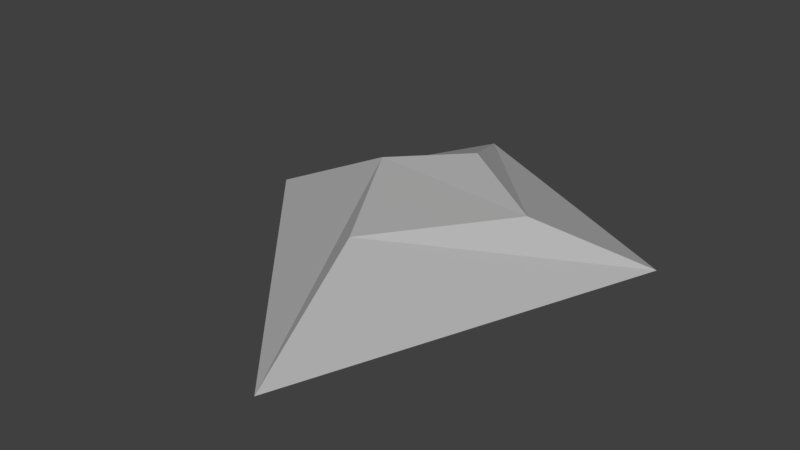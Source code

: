 # Source: Rock_Small_6.blend  (saved by Blender 2.79.0; exported with 4.5.12 LTS)
import bpy
from mathutils import Matrix  # noqa: F401  (used for matrix-valued properties, if any)

bpy.ops.wm.read_factory_settings(use_empty=True)
scene = bpy.context.scene
scene.name = 'Scene'

# ---- collections
col_collection_1 = bpy.data.collections.new('Collection 1'); scene.collection.children.link(col_collection_1)

# ---- materials (node trees are filled in below, after node groups)
mat_primary = bpy.data.materials.new('Primary')
mat_primary.alpha_threshold = 0.0
mat_primary.use_transparent_shadow = False
mat_primary.diffuse_color = (0.4575, 0.4575, 0.4575, 1.0)
mat_primary.roughness = 0.5
mat_primary.line_color = (0.0, 0.0, 0.0, 1.0)

# ---- material node trees

# ---- world
world_world = bpy.data.worlds.new('World'); scene.world = world_world
world_world.color = (0.05088, 0.05088, 0.05088)
world_world.use_sun_shadow = False
world_world.sun_shadow_jitter_overblur = 0.0
world_world.cycles.sampling_method = 'MANUAL'

# ---- meshes
me_cube = bpy.data.meshes.new('Cube')
me_cube.from_pydata([(-0.07717, 0.002039, 0.0), (-0.02691, 0.07482, 0.005705), (0.07315, 0.03066, 0.0), (0.02025, -0.1082, 0.0), (-0.02891, 0.005253, 0.02231), (-0.003105, 0.02954, 0.02303), (0.03528, 0.006099, 0.01812), (5.439e-05, -0.04489, 0.01889)], [], [(0, 1, 2, 3), (4, 7, 6, 5), (0, 4, 5, 1), (1, 5, 6, 2), (2, 6, 7, 3), (4, 0, 3, 7)])
_uv = me_cube.uv_layers.new(name='UVMap')
_uv.uv.foreach_set('vector', [0.0, 0.0, 1.0, 0.0, 1.0, 1.0, 0.0, 1.0, 0.0, 0.0, 1.0, 0.0, 1.0, 1.0, 0.0, 1.0, 0.0, 0.0, 1.0, 0.0, 1.0, 1.0, 0.0, 1.0, 0.0, 0.0, 1.0, 0.0, 1.0, 1.0, 0.0, 1.0, 0.0, 0.0, 1.0, 0.0, 1.0, 1.0, 0.0, 1.0, 0.0, 0.0, 1.0, 0.0, 1.0, 1.0, 0.0, 1.0])
me_cube.materials.append(mat_primary)
me_cube.use_remesh_preserve_volume = False
me_cube.use_remesh_preserve_attributes = False
me_cube.use_mirror_vertex_groups = False
me_cube.update()

# ---- objects
ob_cube = bpy.data.objects.new('Cube', me_cube)

# ---- transforms, parenting, visibility, modifiers, constraints
ob_cube.location = (0.0, 0.0, 0.0)
ob_cube.lock_rotations_4d = False
ob_cube.empty_display_type = 'ARROWS'
ob_cube.lineart.crease_threshold = 0.0

# ---- collection membership
col_collection_1.objects.link(ob_cube)

# ---- scene / render settings (as saved in the file)
scene.frame_start = 1; scene.frame_end = 250; scene.frame_set(1)
scene.render.engine = 'BLENDER_EEVEE_NEXT'
scene.render.resolution_percentage = 50
scene.render.dither_intensity = 0.0
scene.cycles.use_denoising = False
scene.cycles.samples = 128
scene.cycles.sampling_pattern = 'TABULATED_SOBOL'
scene.cycles.use_adaptive_sampling = False
scene.cycles.use_light_tree = False
scene.cycles.blur_glossy = 0.0
scene.cycles.sample_clamp_indirect = 0.0
scene.view_settings.view_transform = 'Standard'
bpy.context.view_layer.update()

# ---- added for rendering (the .blend has no active camera and no usable light): camera, sun
cam_auto = bpy.data.cameras.new('AutoCamera')
cam_auto.lens = 50.0
cam_auto.sensor_width = 36.0
cam_auto.clip_end = 1000.0
ob_auto_camera = bpy.data.objects.new('AutoCamera', cam_auto)
scene.collection.objects.link(ob_auto_camera)
ob_auto_camera.location = (0.218158, -0.280891, 0.187648)
ob_auto_camera.rotation_euler = (1.09748, -7.21219e-08, 0.694738)
scene.camera = ob_auto_camera
light_auto_sun = bpy.data.lights.new('AutoSun', 'SUN')
light_auto_sun.energy = 3.0
light_auto_sun.angle = 0.0523599
ob_auto_sun = bpy.data.objects.new('AutoSun', light_auto_sun)
scene.collection.objects.link(ob_auto_sun)
ob_auto_sun.rotation_euler = (0.872665, 0.174533, 0.523599)
bpy.context.view_layer.update()
